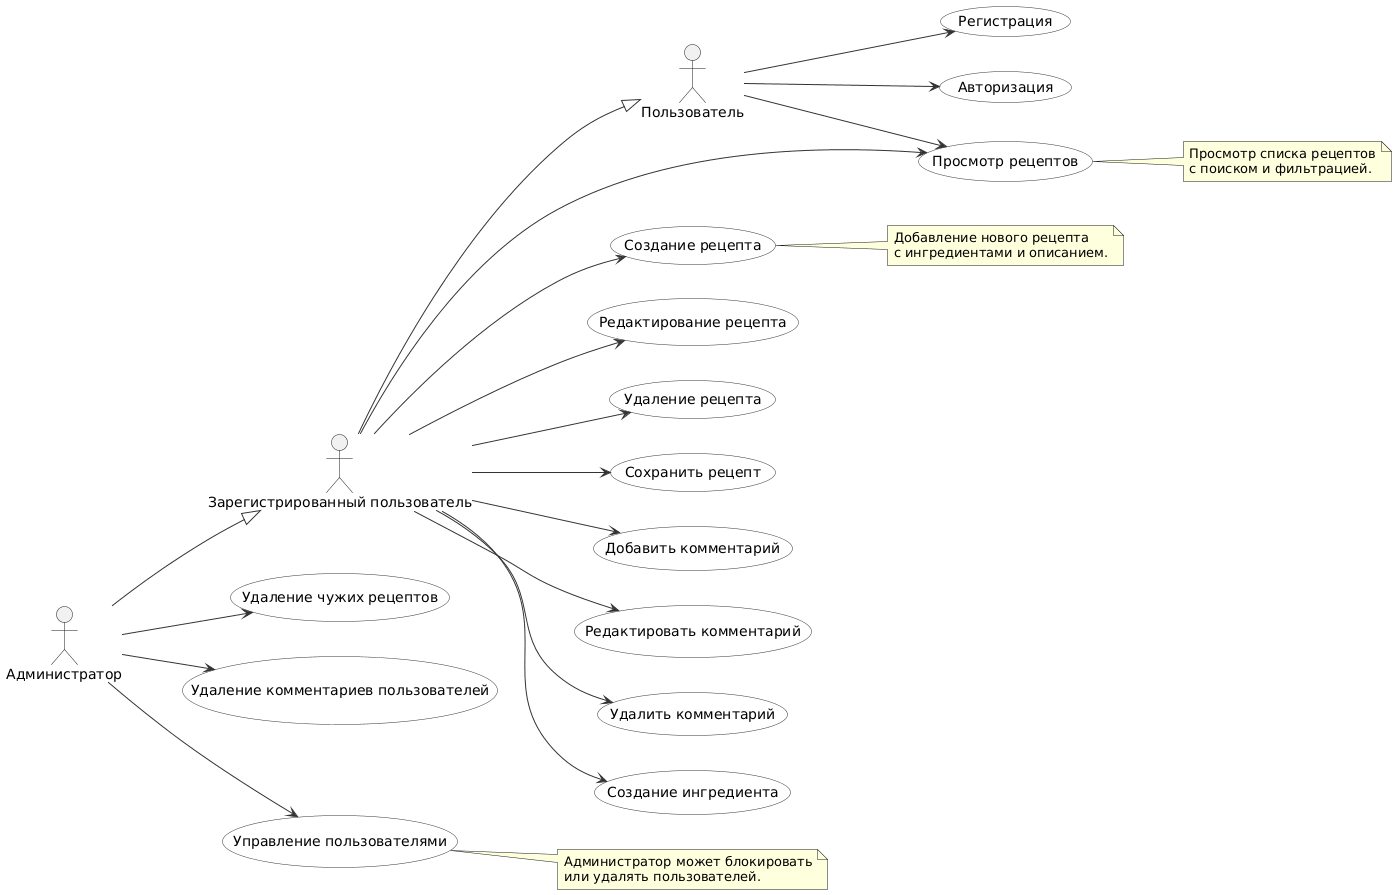

The diagram above was rendered by PlantUML. Its source (embedded in the PNG):
@startuml
left to right direction
skinparam usecase {
  BorderColor #333
  BackgroundColor #FFFFFF
  ArrowColor #333
}

' === Акторы ===
actor "Пользователь" as U
actor "Зарегистрированный пользователь" as RU
actor "Администратор" as A

' Наследование ролей
RU --|> U
A  --|> RU

' === Базовые сценарии ===
usecase "Регистрация" as UC_Register
usecase "Авторизация" as UC_Login
usecase "Просмотр рецептов" as UC_BrowseRecipes

' === Зарегистрированный пользователь ===
usecase "Создание рецепта" as UC_CreateRecipe
usecase "Редактирование рецепта" as UC_EditRecipe
usecase "Удаление рецепта" as UC_DeleteRecipe
usecase "Сохранить рецепт" as UC_SaveRecipe
usecase "Добавить комментарий" as UC_AddComment
usecase "Редактировать комментарий" as UC_EditComment
usecase "Удалить комментарий" as UC_DeleteComment
usecase "Создание ингредиента" as UC_CreateIngredient

' === Администратор ===
usecase "Удаление чужих рецептов" as UC_AdminDeleteRecipe
usecase "Удаление комментариев пользователей" as UC_AdminDeleteComment
usecase "Управление пользователями" as UC_AdminManageUsers

' === Связи акторов и вариантов использования ===
U  --> UC_Register
U  --> UC_Login
U  --> UC_BrowseRecipes

RU --> UC_CreateRecipe
RU --> UC_EditRecipe
RU --> UC_DeleteRecipe
RU --> UC_SaveRecipe
RU --> UC_AddComment
RU --> UC_EditComment
RU --> UC_DeleteComment
RU --> UC_CreateIngredient
RU --> UC_BrowseRecipes

A  --> UC_AdminDeleteRecipe
A  --> UC_AdminDeleteComment
A  --> UC_AdminManageUsers

' === Примечания ===
note right of UC_CreateRecipe
Добавление нового рецепта
с ингредиентами и описанием.
end note

note right of UC_AdminManageUsers
Администратор может блокировать
или удалять пользователей.
end note

note right of UC_BrowseRecipes
Просмотр списка рецептов
с поиском и фильтрацией.
end note
@enduml